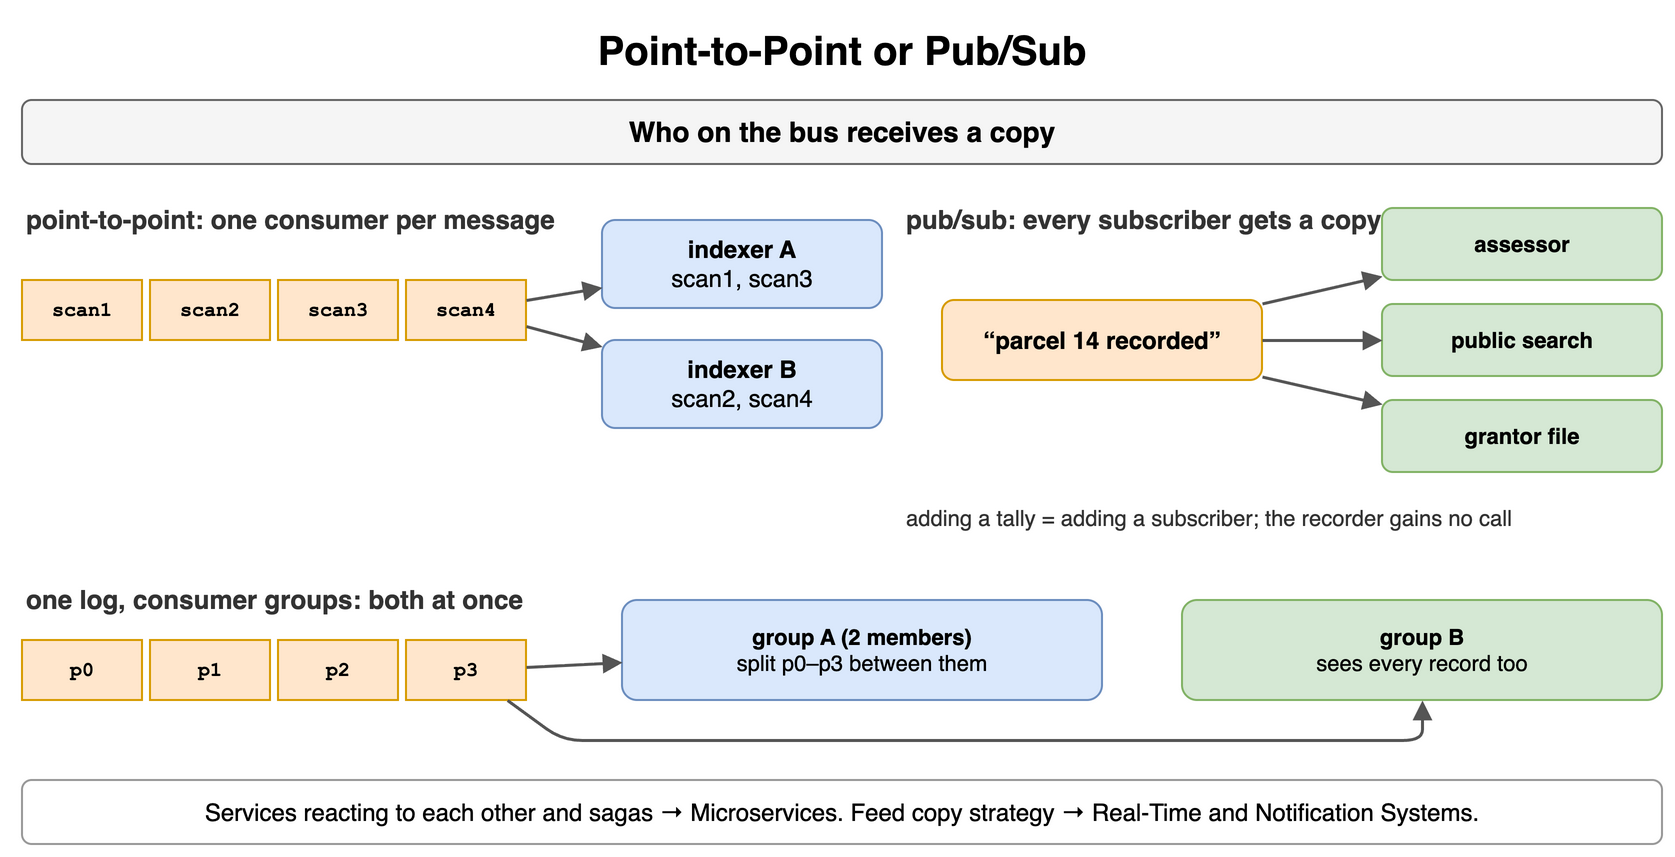

The diagram above was exported from draw.io. Its source (the exported page's mxGraphModel, read from the mxfile embedded in the PNG):
<mxGraphModel dx="900" dy="436" grid="1" gridSize="10" guides="1" tooltips="1" connect="1" arrows="1" fold="1" page="1" pageScale="1" pageWidth="900" pageHeight="436" math="0" shadow="0">
  <root>
    <mxCell id="0" />
    <mxCell id="1" parent="0" />
    <mxCell id="c1" value="Point-to-Point or Pub/Sub" style="text;html=1;align=center;verticalAlign=middle;whiteSpace=wrap;fontSize=20;fontStyle=1;" vertex="1" parent="1">
      <mxGeometry x="40" y="10" width="820" height="30" as="geometry" />
    </mxCell>
    <mxCell id="c2" value="Who on the bus receives a copy" style="rounded=1;whiteSpace=wrap;html=1;fillColor=#f5f5f5;strokeColor=#666666;fontStyle=1;fontSize=14;" vertex="1" parent="1">
      <mxGeometry x="40" y="50" width="820" height="32" as="geometry" />
    </mxCell>
    <mxCell id="c3" value="point-to-point: one consumer per message" style="text;html=1;whiteSpace=wrap;fontSize=11;align=left;verticalAlign=middle;fontSize=13;fontColor=#333333;fontStyle=1;" vertex="1" parent="1">
      <mxGeometry x="40" y="100" width="400" height="20" as="geometry" />
    </mxCell>
    <mxCell id="c4" value="scan1" style="rounded=0;whiteSpace=wrap;html=1;fontFamily=Courier New;fontStyle=1;fontSize=13;fillColor=#ffe6cc;strokeColor=#d79b00;fontSize=10;" vertex="1" parent="1">
      <mxGeometry x="40" y="140" width="60" height="30" as="geometry" />
    </mxCell>
    <mxCell id="c5" value="scan2" style="rounded=0;whiteSpace=wrap;html=1;fontFamily=Courier New;fontStyle=1;fontSize=13;fillColor=#ffe6cc;strokeColor=#d79b00;fontSize=10;" vertex="1" parent="1">
      <mxGeometry x="104" y="140" width="60" height="30" as="geometry" />
    </mxCell>
    <mxCell id="c6" value="scan3" style="rounded=0;whiteSpace=wrap;html=1;fontFamily=Courier New;fontStyle=1;fontSize=13;fillColor=#ffe6cc;strokeColor=#d79b00;fontSize=10;" vertex="1" parent="1">
      <mxGeometry x="168" y="140" width="60" height="30" as="geometry" />
    </mxCell>
    <mxCell id="c7" value="scan4" style="rounded=0;whiteSpace=wrap;html=1;fontFamily=Courier New;fontStyle=1;fontSize=13;fillColor=#ffe6cc;strokeColor=#d79b00;fontSize=10;" vertex="1" parent="1">
      <mxGeometry x="232" y="140" width="60" height="30" as="geometry" />
    </mxCell>
    <mxCell id="c8" value="indexer A&lt;br&gt;&lt;span style='font-weight:normal'&gt;scan1, scan3&lt;/span&gt;" style="rounded=1;whiteSpace=wrap;html=1;fillColor=#dae8fc;strokeColor=#6c8ebf;fontSize=12;align=center;fontStyle=1;" vertex="1" parent="1">
      <mxGeometry x="330" y="110" width="140" height="44" as="geometry" />
    </mxCell>
    <mxCell id="c9" value="indexer B&lt;br&gt;&lt;span style='font-weight:normal'&gt;scan2, scan4&lt;/span&gt;" style="rounded=1;whiteSpace=wrap;html=1;fillColor=#dae8fc;strokeColor=#6c8ebf;fontSize=12;align=center;fontStyle=1;" vertex="1" parent="1">
      <mxGeometry x="330" y="170" width="140" height="44" as="geometry" />
    </mxCell>
    <mxCell id="c10" value="" style="endArrow=block;endSize=6;html=1;strokeWidth=1.5;strokeColor=#555555;fontSize=11;labelBackgroundColor=#ffffff;" edge="1" parent="1" source="c7" target="c8">
      <mxGeometry relative="1" as="geometry" />
    </mxCell>
    <mxCell id="c11" value="" style="endArrow=block;endSize=6;html=1;strokeWidth=1.5;strokeColor=#555555;fontSize=11;labelBackgroundColor=#ffffff;" edge="1" parent="1" source="c7" target="c9">
      <mxGeometry relative="1" as="geometry" />
    </mxCell>
    <mxCell id="c12" value="pub/sub: every subscriber gets a copy" style="text;html=1;whiteSpace=wrap;fontSize=11;align=left;verticalAlign=middle;fontSize=13;fontColor=#333333;fontStyle=1;" vertex="1" parent="1">
      <mxGeometry x="480" y="100" width="380" height="20" as="geometry" />
    </mxCell>
    <mxCell id="c13" value="“parcel 14 recorded”" style="rounded=1;whiteSpace=wrap;html=1;fillColor=#ffe6cc;strokeColor=#d79b00;fontSize=12;align=center;fontStyle=1;" vertex="1" parent="1">
      <mxGeometry x="500" y="150" width="160" height="40" as="geometry" />
    </mxCell>
    <mxCell id="c14" value="assessor" style="rounded=1;whiteSpace=wrap;html=1;fillColor=#d5e8d4;strokeColor=#82b366;fontSize=11;align=center;fontStyle=1;" vertex="1" parent="1">
      <mxGeometry x="720" y="104" width="140" height="36" as="geometry" />
    </mxCell>
    <mxCell id="c15" value="" style="endArrow=block;endSize=6;html=1;strokeWidth=1.5;strokeColor=#555555;fontSize=11;labelBackgroundColor=#ffffff;" edge="1" parent="1" source="c13" target="c14">
      <mxGeometry relative="1" as="geometry" />
    </mxCell>
    <mxCell id="c16" value="public search" style="rounded=1;whiteSpace=wrap;html=1;fillColor=#d5e8d4;strokeColor=#82b366;fontSize=11;align=center;fontStyle=1;" vertex="1" parent="1">
      <mxGeometry x="720" y="152" width="140" height="36" as="geometry" />
    </mxCell>
    <mxCell id="c17" value="" style="endArrow=block;endSize=6;html=1;strokeWidth=1.5;strokeColor=#555555;fontSize=11;labelBackgroundColor=#ffffff;" edge="1" parent="1" source="c13" target="c16">
      <mxGeometry relative="1" as="geometry" />
    </mxCell>
    <mxCell id="c18" value="grantor file" style="rounded=1;whiteSpace=wrap;html=1;fillColor=#d5e8d4;strokeColor=#82b366;fontSize=11;align=center;fontStyle=1;" vertex="1" parent="1">
      <mxGeometry x="720" y="200" width="140" height="36" as="geometry" />
    </mxCell>
    <mxCell id="c19" value="" style="endArrow=block;endSize=6;html=1;strokeWidth=1.5;strokeColor=#555555;fontSize=11;labelBackgroundColor=#ffffff;" edge="1" parent="1" source="c13" target="c18">
      <mxGeometry relative="1" as="geometry" />
    </mxCell>
    <mxCell id="c20" value="adding a tally = adding a subscriber; the recorder gains no call" style="text;html=1;whiteSpace=wrap;fontSize=11;align=left;verticalAlign=middle;fontSize=11;fontColor=#333333;" vertex="1" parent="1">
      <mxGeometry x="480" y="250" width="380" height="18" as="geometry" />
    </mxCell>
    <mxCell id="c21" value="one log, consumer groups: both at once" style="text;html=1;whiteSpace=wrap;fontSize=11;align=left;verticalAlign=middle;fontSize=13;fontColor=#333333;fontStyle=1;" vertex="1" parent="1">
      <mxGeometry x="40" y="290" width="500" height="20" as="geometry" />
    </mxCell>
    <mxCell id="c22" value="p0" style="rounded=0;whiteSpace=wrap;html=1;fontFamily=Courier New;fontStyle=1;fontSize=13;fillColor=#ffe6cc;strokeColor=#d79b00;fontSize=10;" vertex="1" parent="1">
      <mxGeometry x="40" y="320" width="60" height="30" as="geometry" />
    </mxCell>
    <mxCell id="c23" value="p1" style="rounded=0;whiteSpace=wrap;html=1;fontFamily=Courier New;fontStyle=1;fontSize=13;fillColor=#ffe6cc;strokeColor=#d79b00;fontSize=10;" vertex="1" parent="1">
      <mxGeometry x="104" y="320" width="60" height="30" as="geometry" />
    </mxCell>
    <mxCell id="c24" value="p2" style="rounded=0;whiteSpace=wrap;html=1;fontFamily=Courier New;fontStyle=1;fontSize=13;fillColor=#ffe6cc;strokeColor=#d79b00;fontSize=10;" vertex="1" parent="1">
      <mxGeometry x="168" y="320" width="60" height="30" as="geometry" />
    </mxCell>
    <mxCell id="c25" value="p3" style="rounded=0;whiteSpace=wrap;html=1;fontFamily=Courier New;fontStyle=1;fontSize=13;fillColor=#ffe6cc;strokeColor=#d79b00;fontSize=10;" vertex="1" parent="1">
      <mxGeometry x="232" y="320" width="60" height="30" as="geometry" />
    </mxCell>
    <mxCell id="c26" value="group A (2 members)&lt;br&gt;&lt;span style='font-weight:normal'&gt;split p0–p3 between them&lt;/span&gt;" style="rounded=1;whiteSpace=wrap;html=1;fillColor=#dae8fc;strokeColor=#6c8ebf;fontSize=11;align=center;fontStyle=1;" vertex="1" parent="1">
      <mxGeometry x="340" y="300" width="240" height="50" as="geometry" />
    </mxCell>
    <mxCell id="c27" value="group B&lt;br&gt;&lt;span style='font-weight:normal'&gt;sees every record too&lt;/span&gt;" style="rounded=1;whiteSpace=wrap;html=1;fillColor=#d5e8d4;strokeColor=#82b366;fontSize=11;align=center;fontStyle=1;" vertex="1" parent="1">
      <mxGeometry x="620" y="300" width="240" height="50" as="geometry" />
    </mxCell>
    <mxCell id="c28" value="" style="endArrow=block;endSize=6;html=1;strokeWidth=1.5;strokeColor=#555555;fontSize=11;labelBackgroundColor=#ffffff;" edge="1" parent="1" source="c25" target="c26">
      <mxGeometry relative="1" as="geometry" />
    </mxCell>
    <mxCell id="c29" value="" style="endArrow=block;endSize=6;html=1;strokeWidth=1.5;strokeColor=#555555;fontSize=11;labelBackgroundColor=#ffffff;" edge="1" parent="1" source="c25" target="c27">
      <mxGeometry relative="1" as="geometry">
        <Array as="points">
          <mxPoint x="310" y="370" />
          <mxPoint x="740" y="370" />
        </Array>
      </mxGeometry>
    </mxCell>
    <mxCell id="c30" value="Services reacting to each other and sagas → Microservices. Feed copy strategy → Real-Time and Notification Systems." style="rounded=1;whiteSpace=wrap;html=1;fillColor=#ffffff;strokeColor=#999999;fontSize=12;align=center;" vertex="1" parent="1">
      <mxGeometry x="40" y="390" width="820" height="32" as="geometry" />
    </mxCell>
  </root>
</mxGraphModel>